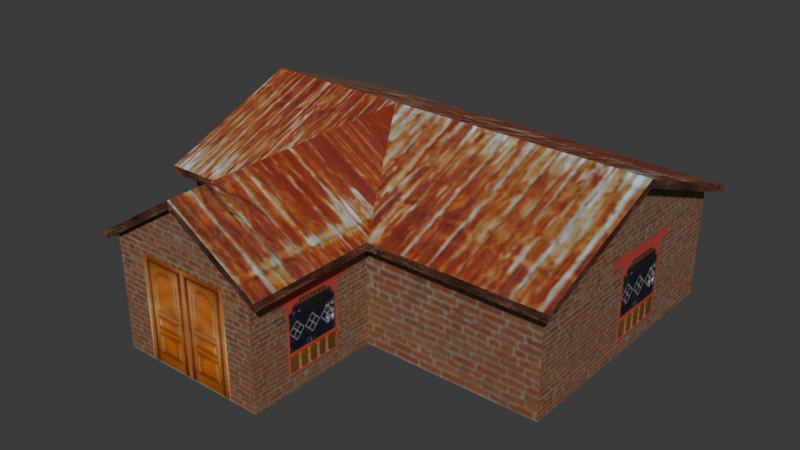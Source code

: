 # Source: kHouse3.blend  (saved by Blender 4.3.34; exported with 4.5.12 LTS)
import bpy
from mathutils import Matrix  # noqa: F401  (used for matrix-valued properties, if any)

bpy.ops.wm.read_factory_settings(use_empty=True)
scene = bpy.context.scene
scene.name = 'Scene'

# ---- collections
col_collection = bpy.data.collections.new('Collection'); scene.collection.children.link(col_collection)

# ---- images (referenced by path relative to the original .blend; pixels are not part of the script)
import os
ASSET_DIR = os.environ.get("B2B_ASSET_DIR", "")  # directory of the original .blend (textures are referenced by path, not embedded)
HERE = os.path.dirname(os.path.abspath(__file__))  # packed textures are extracted next to this script under _unpacked/

def load_image(name, relpath, width, height, colorspace="sRGB"):
    """Load a texture the original file referenced (path relative to the .blend, or extracted next to this script)."""
    p = next((c for c in (os.path.join(HERE, relpath), os.path.join(ASSET_DIR, relpath)) if relpath and os.path.exists(c)), "")
    if p:
        img = bpy.data.images.load(p, check_existing=True)
        img.name = name
    else:  # same state as the original file: an image datablock whose file is absent (Cycles renders it pink)
        img = bpy.data.images.new(name, width, height)
        img.source = "FILE"
        img.filepath = "//" + (relpath or name)
    img.colorspace_settings.name = colorspace
    return img
img_khouse3_texture_jpg = load_image('khouse3_texture_jpg', '_unpacked/khouse3_texture_jpg.3aa1687b.jpg', 500, 500, 'sRGB')

# ---- materials (node trees are filled in below, after node groups)
mat_khouse3 = bpy.data.materials.new('kHouse3')

# ---- material node trees
mat_khouse3.use_nodes = True; mat_khouse3.node_tree.nodes.clear()
_N = mat_khouse3.node_tree.nodes; _L = mat_khouse3.node_tree.links
n0 = _N.new('ShaderNodeBsdfPrincipled'); n0.name = 'Principled BSDF'; n0.location = (10, 300)
n1 = _N.new('ShaderNodeOutputMaterial'); n1.name = 'Material Output'; n1.location = (300, 300)
n2 = _N.new('ShaderNodeTexImage'); n2.name = 'Image Texture'; n2.location = (-440, 210)
n2.label = 'BASE COLOR'
n2.image = img_khouse3_texture_jpg
_L.new(n0.outputs[0], n1.inputs[0])
_L.new(n2.outputs[0], n0.inputs[0])
n1.is_active_output = True

# ---- world
world_world = bpy.data.worlds.new('World'); scene.world = world_world
world_world.use_nodes = True; world_world.node_tree.nodes.clear()
_N = world_world.node_tree.nodes; _L = world_world.node_tree.links
n0 = _N.new('ShaderNodeOutputWorld'); n0.name = 'World Output'; n0.location = (300, 300)
n1 = _N.new('ShaderNodeBackground'); n1.name = 'Background'; n1.location = (10, 300)
n1.inputs[0].default_value = (0.05088, 0.05088, 0.05088, 1.0)
_L.new(n1.outputs[0], n0.inputs[0])
n0.is_active_output = True
world_world.color = (0.05088, 0.05088, 0.05088)
world_world.sun_shadow_jitter_overblur = 0.0

# ---- meshes
me_cube_009 = bpy.data.meshes.new('Cube.009')
me_cube_009.from_pydata([(0.5773, -2.018, 0.0), (0.5773, -2.018, 0.0), (0.5773, -2.018, 3.503), (0.5773, -2.018, 3.503), (0.5773, -6.076, 0.0), (0.5773, -6.076, 0.0), (0.5773, -6.076, 3.404), (0.5773, -6.076, 3.404), (0.9771, 6.238, 3.095), (0.9771, 6.238, 3.336), (0.9771, 6.238, 3.336), (0.9771, 1.892, 5.056), (0.9771, 1.892, 5.056), (0.9771, -2.454, 3.095), (0.9771, -2.454, 3.095), (0.9771, -2.454, 3.336), (0.9771, -2.454, 3.336), (0.9771, -2.454, 3.336), (0.9771, -2.454, 3.336), (0.9771, -6.262, 3.095), (0.9771, -6.262, 3.095), (0.9771, -6.262, 3.336), (0.9771, -6.262, 3.336), (0.9771, -6.262, 3.336), (5.889, 5.862, 0.0), (5.889, 5.862, 0.0), (5.889, 5.862, 3.279), (5.889, 5.862, 3.279), (5.889, 1.892, 0.0), (5.889, 1.892, 4.85), (5.889, -2.018, 0.0), (5.889, -2.018, 0.0), (5.889, -2.018, 3.417), (5.889, -2.018, 3.417), (6.25, 6.238, 3.095), (6.25, 6.238, 3.095), (6.25, 6.238, 3.336), (6.25, 6.238, 3.336), (6.25, 6.238, 3.336), (6.25, 1.892, 4.816), (6.25, 1.892, 5.056), (6.25, 1.892, 5.056), (6.25, 1.892, 5.056), (6.25, -2.454, 3.095), (6.25, -2.454, 3.095), (6.25, -2.454, 3.336), (6.25, -2.454, 3.336), (6.25, -2.454, 3.336), (-1.733, -6.076, 0.0), (-1.733, -6.262, 4.816), (-1.733, -6.076, 4.871), (-1.733, -6.262, 5.056), (-1.733, -6.262, 5.056), (-1.733, -6.262, 5.056), (-1.733, -2.454, 5.056), (-1.733, -2.454, 5.056), (-1.733, 1.892, 5.056), (-1.733, 1.892, 5.056), (-1.733, 1.892, 5.056), (-1.733, 1.892, 5.056), (-1.733, 5.862, 0.0), (-1.733, 5.862, 3.279), (-1.733, 6.238, 3.095), (-1.733, 6.238, 3.336), (-1.733, 6.238, 3.336), (-4.044, -6.076, 0.0), (-4.044, -6.076, 0.0), (-4.044, -6.076, 3.404), (-4.044, -6.076, 3.404), (-4.044, -2.018, 0.0), (-4.044, -2.018, 0.0), (-4.044, -2.018, 3.503), (-4.044, -2.018, 3.503), (-4.443, -6.262, 3.095), (-4.443, -6.262, 3.095), (-4.443, -6.262, 3.336), (-4.443, -6.262, 3.336), (-4.443, -6.262, 3.336), (-4.443, -2.454, 3.095), (-4.443, -2.454, 3.095), (-4.443, -2.454, 3.336), (-4.443, -2.454, 3.336), (-4.443, -2.454, 3.336), (-4.443, -2.454, 3.336), (-4.443, 1.892, 5.056), (-4.443, 1.892, 5.056), (-4.443, 6.238, 3.095), (-4.443, 6.238, 3.095), (-4.443, 6.238, 3.336), (-4.443, 6.238, 3.336), (-4.443, 6.238, 3.336), (-5.89, -2.018, 0.0), (-5.89, -2.018, 0.0), (-5.89, -2.018, 3.417), (-5.89, -2.018, 3.417), (-5.89, 1.892, 0.0), (-5.89, 1.892, 4.85), (-5.89, 5.862, 0.0), (-5.89, 5.862, 0.0), (-5.89, 5.862, 3.279), (-5.89, 5.862, 3.279), (-6.25, -2.454, 3.095), (-6.25, -2.454, 3.095), (-6.25, -2.454, 3.336), (-6.25, -2.454, 3.336), (-6.25, -2.454, 3.336), (-6.25, 1.892, 4.816), (-6.25, 1.892, 5.056), (-6.25, 1.892, 5.056), (-6.25, 1.892, 5.056), (-6.25, 6.238, 3.095), (-6.25, 6.238, 3.095), (-6.25, 6.238, 3.336), (-6.25, 6.238, 3.336), (-6.25, 6.238, 3.336)], [], [(44, 39, 42), (44, 42, 47), (70, 66, 68), (70, 68, 72), (87, 89, 63), (87, 63, 62), (93, 71, 69), (93, 69, 91), (54, 17, 58), (40, 11, 16), (40, 16, 46), (90, 85, 57), (90, 57, 64), (22, 17, 54), (22, 54, 52), (107, 104, 81), (107, 81, 84), (74, 77, 83), (74, 83, 79), (26, 24, 60), (26, 60, 61), (20, 14, 18), (20, 18, 23), (102, 105, 109), (102, 109, 106), (37, 10, 12), (37, 12, 41), (106, 109, 114), (106, 114, 111), (50, 48, 4), (50, 4, 6), (92, 95, 96), (92, 96, 94), (28, 31, 33), (28, 33, 29), (8, 62, 63), (8, 63, 9), (1, 3, 7), (1, 7, 5), (29, 27, 25), (29, 25, 28), (55, 59, 82), (10, 64, 57), (10, 57, 12), (32, 30, 0), (32, 0, 2), (76, 53, 55), (76, 55, 82), (113, 108, 85), (113, 85, 90), (34, 8, 9), (34, 9, 36), (78, 80, 103), (78, 103, 101), (110, 112, 88), (110, 88, 86), (39, 35, 38), (39, 38, 42), (13, 43, 45), (13, 45, 15), (49, 51, 75), (49, 75, 73), (49, 19, 21), (49, 21, 51), (100, 96, 95), (100, 95, 98), (50, 67, 65), (50, 65, 48), (81, 56, 84), (56, 16, 11), (99, 61, 60), (99, 60, 97)])
me_cube_009.polygons.foreach_set('use_smooth', [0, 0, 0, 0, 0, 0, 0, 0, 1, 1, 1, 1, 1, 1, 1, 1, 1, 0, 0, 0, 0, 0, 0, 0, 0, 1, 1, 0, 0, 0, 0, 0, 0, 0, 0, 0, 0, 0, 0, 0, 0, 1, 1, 1, 0, 0, 1, 1, 1, 1, 0, 0, 0, 0, 1, 1, 0, 0, 0, 0, 0, 0, 0, 0, 0, 0, 0, 0, 1, 1, 0, 0])
_uv = me_cube_009.uv_layers.new(name='UVMap')
_uv.uv.foreach_set('vector', [0.03516, 0.4908, 0.03516, 0.01305, 0.0515, 0.006828, 0.03516, 0.4908, 0.0515, 0.006828, 0.0515, 0.4846, 0.3939, 0.508, 0.07195, 0.508, 0.07195, 0.7678, 0.3939, 0.508, 0.07195, 0.7678, 0.3939, 0.7754, 0.03516, 0.09627, 0.04706, 0.09627, 0.04706, 0.3463, 0.03516, 0.09627, 0.04706, 0.3463, 0.03516, 0.3463, 0.6487, 0.9225, 0.5657, 0.9264, 0.5657, 0.7691, 0.6487, 0.9225, 0.5657, 0.7691, 0.6487, 0.7691, 0.6667, 0.06808, 0.6667, 0.2439, 0.4193, 0.06808, 0.8571, 0.4693, 0.6073, 0.4693, 0.6073, 0.2403, 0.8571, 0.4693, 0.6073, 0.2403, 0.8571, 0.2403, 0.9385, 0.07557, 0.9385, 0.3414, 0.7894, 0.3414, 0.9385, 0.07557, 0.7894, 0.3414, 0.7894, 0.07557, 0.8835, 0.2439, 0.6667, 0.2439, 0.6667, 0.06808, 0.8835, 0.2439, 0.6667, 0.06808, 0.8835, 0.06808, 0.7868, 0.2543, 0.7868, 0.4803, 0.6246, 0.4803, 0.7868, 0.2543, 0.6246, 0.4803, 0.6246, 0.2543, 0.05689, 0.4908, 0.03516, 0.4908, 0.03516, 0.00683, 0.05689, 0.4908, 0.03516, 0.00683, 0.05689, 0.00683, 0.5798, 0.7592, 0.5798, 0.5118, 0.00457, 0.5118, 0.5798, 0.7592, 0.00457, 0.5118, 0.00457, 0.7592, 0.07837, 0.009195, 0.07837, 0.4932, 0.05665, 0.4932, 0.07837, 0.009195, 0.05665, 0.4932, 0.05665, 0.009195, 0.03516, 0.006828, 0.0515, 0.01305, 0.0515, 0.4908, 0.03516, 0.006828, 0.0515, 0.4908, 0.03516, 0.4846, 0.3503, 0.07557, 0.6404, 0.07557, 0.6404, 0.3414, 0.3503, 0.07557, 0.6404, 0.3414, 0.3503, 0.3414, 0.0515, 0.4846, 0.03516, 0.4908, 0.03516, 0.01305, 0.0515, 0.4846, 0.03516, 0.01305, 0.0515, 0.006828, 0.7524, 0.8313, 0.7524, 0.528, 0.8963, 0.528, 0.7524, 0.8313, 0.8963, 0.528, 0.8963, 0.74, 0.3724, 0.6962, 0.5549, 0.6962, 0.5549, 0.914, 0.3724, 0.6962, 0.5549, 0.914, 0.3724, 0.8496, 0.2767, 0.5091, 0.5448, 0.5091, 0.5448, 0.7345, 0.2767, 0.5091, 0.5448, 0.7345, 0.2767, 0.8291, 0.03516, 0.4908, 0.03516, 0.3463, 0.04706, 0.3463, 0.03516, 0.4908, 0.04706, 0.3463, 0.04706, 0.4908, 0.08158, 0.5036, 0.08158, 0.7569, 0.3866, 0.7497, 0.08158, 0.5036, 0.3866, 0.7497, 0.3866, 0.5036, 0.2767, 0.8291, 0.004447, 0.7254, 0.004447, 0.5091, 0.2767, 0.8291, 0.004447, 0.5091, 0.2767, 0.5091, 0.6147, 0.01987, 0.8852, 0.01987, 0.6147, 0.2121, 0.6404, 0.07557, 0.7894, 0.07557, 0.7894, 0.3414, 0.6404, 0.07557, 0.7894, 0.3414, 0.6404, 0.3414, 0.3481, 0.9532, 0.3481, 0.7998, 0.5867, 0.7998, 0.3481, 0.9532, 0.5867, 0.7998, 0.5867, 0.9571, 0.3776, 0.2121, 0.3776, 0.01987, 0.6147, 0.01987, 0.3776, 0.2121, 0.6147, 0.01987, 0.6147, 0.2121, 0.3867, 0.9999, 6.225e-05, 0.9999, 6.226e-05, 0.8554, 0.3867, 0.9999, 6.226e-05, 0.8554, 0.3867, 0.8554, 0.07112, 0.007619, 0.07112, 0.4916, 0.05481, 0.4916, 0.07112, 0.007619, 0.05481, 0.4916, 0.05481, 0.007619, 0.05501, 0.01043, 0.0936, 0.01043, 0.0936, 0.4944, 0.05501, 0.01043, 0.0936, 0.4944, 0.05501, 0.4944, 0.03516, 0.006827, 0.04706, 0.006827, 0.04706, 0.09627, 0.03516, 0.006827, 0.04706, 0.09627, 0.03516, 0.09627, 0.0515, 0.01305, 0.0515, 0.4908, 0.03516, 0.4846, 0.0515, 0.01305, 0.03516, 0.4846, 0.03516, 0.006828, 0.03516, 0.4908, 0.03516, 0.006828, 0.05147, 0.006828, 0.03516, 0.4908, 0.05147, 0.006828, 0.05147, 0.4908, 0.03516, 0.02063, 0.0569, 0.00683, 0.0569, 0.477, 0.03516, 0.02063, 0.0569, 0.477, 0.03516, 0.4908, 0.03516, 0.477, 0.03516, 0.00683, 0.0569, 0.02063, 0.03516, 0.477, 0.0569, 0.02063, 0.0569, 0.4908, 0.7403, 0.8434, 0.5549, 0.914, 0.5549, 0.6962, 0.7403, 0.8434, 0.5549, 0.6962, 0.7403, 0.6962, 0.7524, 0.8313, 0.8964, 0.74, 0.8964, 0.528, 0.7524, 0.8313, 0.8964, 0.528, 0.7524, 0.528, 0.6246, 0.4803, 0.3812, 0.2543, 0.6246, 0.2543, 0.4789, 0.4693, 0.6073, 0.2403, 0.6073, 0.4693, 0.3336, 0.9777, 0.5203, 0.9777, 0.5203, 0.8305, 0.3336, 0.9777, 0.5203, 0.8305, 0.3336, 0.8305])
me_cube_009.materials.append(mat_khouse3)
me_cube_009.update()
me_cube_009.normals_split_custom_set([tuple(v) for v in zip(*[iter([1.0, 2.282e-07, 0.0, 1.0, 2.282e-07, 0.0, 1.0, 2.282e-07, 0.0, 1.0, 0.0, 0.0, 1.0, 0.0, 0.0, 1.0, 0.0, 0.0, -1.0, -2.761e-07, 0.0, -1.0, -2.761e-07, 0.0, -1.0, -2.761e-07, 0.0, -1.0, -2.264e-07, 0.0, -1.0, -2.264e-07, 0.0, -1.0, -2.264e-07, 0.0, -3.519e-07, 1.0, 0.0, -3.519e-07, 1.0, 0.0, -3.519e-07, 1.0, 0.0, -3.519e-07, 1.0, 0.0, -3.519e-07, 1.0, 0.0, -3.519e-07, 1.0, 0.0, -2.583e-07, 1.0, 0.0, -2.583e-07, 1.0, 0.0, -2.583e-07, 1.0, 0.0, -2.583e-07, 1.0, 0.0, -2.583e-07, 1.0, 0.0, -2.583e-07, 1.0, 0.0, 0.536, 1.668e-07, 0.8442, 0.536, 1.706e-07, 0.8442, 0.536, 1.623e-07, 0.8442, 1.497e-07, -0.3681, 0.9298, 3.053e-07, -0.3681, 0.9298, 2.047e-07, -0.3681, 0.9298, 1.497e-07, -0.3681, 0.9298, 2.047e-07, -0.3681, 0.9298, 1.258e-08, -0.3681, 0.9298, -2.66e-08, 0.3681, 0.9298, -2.344e-07, 0.3681, 0.9298, -1.058e-07, 0.3681, 0.9298, -2.66e-08, 0.3681, 0.9298, -1.058e-07, 0.3681, 0.9298, 0.0, 0.3681, 0.9298, 0.536, 1.701e-07, 0.8442, 0.536, 1.706e-07, 0.8442, 0.536, 1.668e-07, 0.8442, 0.536, 1.701e-07, 0.8442, 0.536, 1.668e-07, 0.8442, 0.536, 1.658e-07, 0.8442, 3.19e-07, -0.3681, 0.9298, -1.133e-07, -0.3681, 0.9298, 5.437e-08, -0.3681, 0.9298, 3.19e-07, -0.3681, 0.9298, 5.437e-08, -0.3681, 0.9298, 3.054e-07, -0.3681, 0.9298, -1.0, -2.604e-07, 0.0, -1.0, -2.604e-07, 0.0, -1.0, -2.604e-07, 0.0, -1.0, -2.604e-07, 0.0, -1.0, -2.604e-07, 0.0, -1.0, -2.604e-07, 0.0, -2.502e-07, 1.0, 0.0, -2.502e-07, 1.0, 0.0, -2.502e-07, 1.0, 0.0, -2.502e-07, 1.0, 0.0, -2.502e-07, 1.0, 0.0, -2.502e-07, 1.0, 0.0, 1.0, 3.581e-07, 0.0, 1.0, 3.581e-07, 0.0, 1.0, 3.581e-07, 0.0, 1.0, 3.255e-07, 0.0, 1.0, 3.255e-07, 0.0, 1.0, 3.255e-07, 0.0, -1.0, 1.825e-06, 0.0, -1.0, 1.825e-06, 0.0, -1.0, 1.825e-06, 0.0, -1.0, 0.0, 0.0, -1.0, 0.0, 0.0, -1.0, 0.0, 0.0, -6.168e-08, 0.3681, 0.9298, -2.66e-08, 0.3681, 0.9298, -1.06e-07, 0.3681, 0.9298, -6.168e-08, 0.3681, 0.9298, -1.06e-07, 0.3681, 0.9298, -1.146e-07, 0.3681, 0.9298, -1.0, 0.0, 0.0, -1.0, 0.0, 0.0, -1.0, 0.0, 0.0, -1.0, 0.0, 0.0, -1.0, 0.0, 0.0, -1.0, 0.0, 0.0, 2.064e-07, -1.0, 0.0, 2.064e-07, -1.0, 0.0, 2.064e-07, -1.0, 0.0, 2.064e-07, -1.0, 0.0, 2.064e-07, -1.0, 0.0, 2.064e-07, -1.0, 0.0, 1.0, 2.012e-07, 0.0, 1.0, 2.012e-07, 0.0, 1.0, 2.012e-07, 0.0, 1.0, 7.138e-07, 0.0, 1.0, 7.138e-07, 0.0, 1.0, 7.138e-07, 0.0, -1.0, -5.711e-07, 0.0, -1.0, -5.711e-07, 0.0, -1.0, -5.711e-07, 0.0, -1.0, -3.017e-07, 0.0, -1.0, -3.017e-07, 0.0, -1.0, -3.017e-07, 0.0, -3.519e-07, 1.0, 0.0, -3.519e-07, 1.0, 0.0, -3.519e-07, 1.0, 0.0, -3.519e-07, 1.0, 0.0, -3.519e-07, 1.0, 0.0, -3.519e-07, 1.0, 0.0, 1.0, 2.961e-07, 0.0, 1.0, 2.961e-07, 0.0, 1.0, 2.961e-07, 0.0, 1.0, 2.934e-07, 0.0, 1.0, 2.934e-07, 0.0, 1.0, 2.934e-07, 0.0, -1.0, -5.861e-07, 0.0, -1.0, -5.861e-07, 0.0, -1.0, -5.861e-07, 0.0, -1.0, -1.981e-07, 0.0, -1.0, -1.981e-07, 0.0, -1.0, -1.981e-07, 0.0, -0.536, -1.638e-07, 0.8442, -0.536, -1.367e-07, 0.8442, -0.536, -1.488e-07, 0.8442, -2.66e-08, 0.3681, 0.9298, 0.0, 0.3681, 0.9298, -1.058e-07, 0.3681, 0.9298, -2.66e-08, 0.3681, 0.9298, -1.058e-07, 0.3681, 0.9298, -1.06e-07, 0.3681, 0.9298, -3.142e-07, 1.0, 0.0, -3.142e-07, 1.0, 0.0, -3.142e-07, 1.0, 0.0, -3.142e-07, 1.0, 0.0, -3.142e-07, 1.0, 0.0, -3.142e-07, 1.0, 0.0, -0.536, -1.992e-07, 0.8442, -0.536, -2.34e-07, 0.8442, -0.536, -1.638e-07, 0.8442, -0.536, -1.992e-07, 0.8442, -0.536, -1.638e-07, 0.8442, -0.536, -1.488e-07, 0.8442, -9.504e-08, 0.3681, 0.9298, -4.048e-07, 0.3681, 0.9298, -2.344e-07, 0.3681, 0.9298, -9.504e-08, 0.3681, 0.9298, -2.344e-07, 0.3681, 0.9298, -2.66e-08, 0.3681, 0.9298, -2.713e-07, 1.0, 0.0, -2.713e-07, 1.0, 0.0, -2.713e-07, 1.0, 0.0, -2.713e-07, 1.0, 0.0, -2.713e-07, 1.0, 0.0, -2.713e-07, 1.0, 0.0, 3.959e-07, -1.0, 0.0, 3.959e-07, -1.0, 0.0, 3.959e-07, -1.0, 0.0, 3.959e-07, -1.0, 0.0, 3.959e-07, -1.0, 0.0, 3.959e-07, -1.0, 0.0, -2.639e-07, 1.0, 0.0, -2.639e-07, 1.0, 0.0, -2.639e-07, 1.0, 0.0, -2.639e-07, 1.0, 0.0, -2.639e-07, 1.0, 0.0, -2.639e-07, 1.0, 0.0, 1.0, -6.845e-07, 0.0, 1.0, -6.845e-07, 0.0, 1.0, -6.845e-07, 0.0, 1.0, 1.825e-06, 0.0, 1.0, 1.825e-06, 0.0, 1.0, 1.825e-06, 0.0, 3.165e-07, -1.0, 0.0, 3.165e-07, -1.0, 0.0, 3.165e-07, -1.0, 0.0, 3.165e-07, -1.0, 0.0, 3.165e-07, -1.0, 0.0, 3.165e-07, -1.0, 0.0, 1.759e-07, -1.0, 0.0, 1.759e-07, -1.0, 0.0, 1.759e-07, -1.0, 0.0, 1.759e-07, -1.0, 0.0, 1.759e-07, -1.0, 0.0, 1.759e-07, -1.0, 0.0, 5.278e-07, -1.0, 0.0, 5.278e-07, -1.0, 0.0, 5.278e-07, -1.0, 0.0, 5.278e-07, -1.0, 0.0, 5.278e-07, -1.0, 0.0, 5.278e-07, -1.0, 0.0, 1.0, 0.0, 0.0, 1.0, 0.0, 0.0, 1.0, 0.0, 0.0, 1.0, 5.861e-07, 0.0, 1.0, 5.861e-07, 0.0, 1.0, 5.861e-07, 0.0, 4.128e-07, -1.0, 0.0, 4.128e-07, -1.0, 0.0, 4.128e-07, -1.0, 0.0, 4.128e-07, -1.0, 0.0, 4.128e-07, -1.0, 0.0, 4.128e-07, -1.0, 0.0, 5.437e-08, -0.3681, 0.9298, 1.59e-07, -0.3681, 0.9298, 3.054e-07, -0.3681, 0.9298, 3.011e-07, -0.3681, 0.9298, 2.047e-07, -0.3681, 0.9298, 3.053e-07, -0.3681, 0.9298, -3.442e-07, 1.0, 0.0, -3.442e-07, 1.0, 0.0, -3.442e-07, 1.0, 0.0, -3.442e-07, 1.0, 0.0, -3.442e-07, 1.0, 0.0, -3.442e-07, 1.0, 0.0])] * 3)])

# ---- objects
ob_khouse3 = bpy.data.objects.new('kHouse3', me_cube_009)

# ---- transforms, parenting, visibility, modifiers, constraints
ob_khouse3.location = (0.0, 0.0, 0.0)
ob_khouse3.rotation_mode = 'QUATERNION'
ob_khouse3.rotation_quaternion = (1.0, 0.0, 0.0, 0.0)

# ---- collection membership
col_collection.objects.link(ob_khouse3)

# ---- scene / render settings (as saved in the file)
scene.frame_start = 1; scene.frame_end = 250; scene.frame_set(1)
scene.render.engine = 'BLENDER_EEVEE_NEXT'
bpy.context.view_layer.update()

# ---- added for rendering (the .blend has no active camera and no usable light): camera, sun
cam_auto = bpy.data.cameras.new('AutoCamera')
cam_auto.lens = 50.0
cam_auto.sensor_width = 36.0
cam_auto.clip_end = 1000.0
ob_auto_camera = bpy.data.objects.new('AutoCamera', cam_auto)
scene.collection.objects.link(ob_auto_camera)
ob_auto_camera.location = (17.0114, -20.4261, 16.1376)
ob_auto_camera.rotation_euler = (1.09748, -7.21219e-08, 0.694738)
scene.camera = ob_auto_camera
light_auto_sun = bpy.data.lights.new('AutoSun', 'SUN')
light_auto_sun.energy = 3.0
light_auto_sun.angle = 0.0523599
ob_auto_sun = bpy.data.objects.new('AutoSun', light_auto_sun)
scene.collection.objects.link(ob_auto_sun)
ob_auto_sun.rotation_euler = (0.872665, 0.174533, 0.523599)
bpy.context.view_layer.update()

